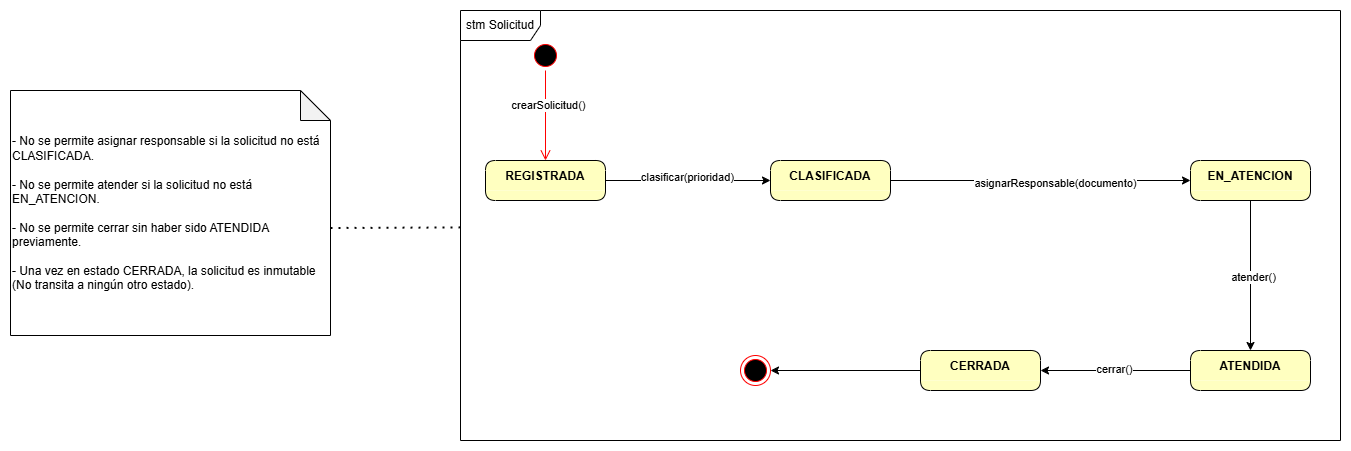

The diagram above was exported from draw.io. Its source (the exported page's mxGraphModel, read from the mxfile embedded in the PNG):
<mxGraphModel dx="1950" dy="604" grid="1" gridSize="10" guides="1" tooltips="1" connect="1" arrows="1" fold="1" page="1" pageScale="1" pageWidth="827" pageHeight="1169" math="0" shadow="0">
  <root>
    <mxCell id="0" />
    <mxCell id="1" parent="0" />
    <mxCell id="QEKZAn_DdT5k1k2VchPI-1" parent="1" style="ellipse;html=1;shape=startState;fillColor=#000000;strokeColor=#ff0000;" value="" vertex="1">
      <mxGeometry height="30" width="30" x="130" y="120" as="geometry" />
    </mxCell>
    <mxCell id="QEKZAn_DdT5k1k2VchPI-2" edge="1" parent="1" source="QEKZAn_DdT5k1k2VchPI-1" style="edgeStyle=orthogonalEdgeStyle;html=1;verticalAlign=bottom;endArrow=open;endSize=8;strokeColor=#ff0000;rounded=0;entryX=0.5;entryY=0;entryDx=0;entryDy=0;" target="Jk-YPFoF1SoKYiCjGGEf-41" value="">
      <mxGeometry relative="1" as="geometry">
        <mxPoint x="145" y="210" as="targetPoint" />
      </mxGeometry>
    </mxCell>
    <mxCell id="Jk-YPFoF1SoKYiCjGGEf-50" connectable="0" parent="QEKZAn_DdT5k1k2VchPI-2" style="edgeLabel;html=1;align=center;verticalAlign=middle;resizable=0;points=[];" value="crearSolicitud()" vertex="1">
      <mxGeometry relative="1" x="-0.2423" y="2" as="geometry">
        <mxPoint as="offset" />
      </mxGeometry>
    </mxCell>
    <mxCell id="Jk-YPFoF1SoKYiCjGGEf-51" edge="1" parent="1" source="Jk-YPFoF1SoKYiCjGGEf-41" style="edgeStyle=orthogonalEdgeStyle;rounded=0;orthogonalLoop=1;jettySize=auto;html=1;exitX=1;exitY=0.5;exitDx=0;exitDy=0;entryX=0;entryY=0.5;entryDx=0;entryDy=0;" target="Jk-YPFoF1SoKYiCjGGEf-44">
      <mxGeometry relative="1" as="geometry" />
    </mxCell>
    <mxCell id="Jk-YPFoF1SoKYiCjGGEf-52" connectable="0" parent="Jk-YPFoF1SoKYiCjGGEf-51" style="edgeLabel;html=1;align=center;verticalAlign=middle;resizable=0;points=[];" value="clasificar(prioridad)" vertex="1">
      <mxGeometry relative="1" x="-0.0156" y="4" as="geometry">
        <mxPoint as="offset" />
      </mxGeometry>
    </mxCell>
    <mxCell id="Jk-YPFoF1SoKYiCjGGEf-41" parent="1" style="swimlane;fontStyle=1;align=center;verticalAlign=middle;childLayout=stackLayout;horizontal=1;startSize=30;horizontalStack=0;resizeParent=0;resizeLast=1;container=0;fontColor=#000000;collapsible=0;rounded=1;arcSize=30;strokeColor=default;fillColor=#ffffc0;swimlaneFillColor=#ffffc0;dropTarget=0;swimlaneLine=0;labelPosition=center;verticalLabelPosition=middle;" value="REGISTRADA" vertex="1">
      <mxGeometry height="40" width="120" x="85" y="240" as="geometry" />
    </mxCell>
    <mxCell id="Jk-YPFoF1SoKYiCjGGEf-53" edge="1" parent="1" source="Jk-YPFoF1SoKYiCjGGEf-44" style="edgeStyle=orthogonalEdgeStyle;rounded=0;orthogonalLoop=1;jettySize=auto;html=1;exitX=1;exitY=0.5;exitDx=0;exitDy=0;entryX=0;entryY=0.5;entryDx=0;entryDy=0;" target="Jk-YPFoF1SoKYiCjGGEf-45">
      <mxGeometry relative="1" as="geometry" />
    </mxCell>
    <mxCell id="Jk-YPFoF1SoKYiCjGGEf-54" connectable="0" parent="Jk-YPFoF1SoKYiCjGGEf-53" style="edgeLabel;html=1;align=center;verticalAlign=middle;resizable=0;points=[];" value="asignarResponsable(documento)" vertex="1">
      <mxGeometry relative="1" x="0.102" y="-2" as="geometry">
        <mxPoint x="-1" as="offset" />
      </mxGeometry>
    </mxCell>
    <mxCell id="Jk-YPFoF1SoKYiCjGGEf-44" parent="1" style="swimlane;fontStyle=1;align=center;verticalAlign=middle;childLayout=stackLayout;horizontal=1;startSize=30;horizontalStack=0;resizeParent=0;resizeLast=1;container=0;fontColor=#000000;collapsible=0;rounded=1;arcSize=30;strokeColor=default;fillColor=#ffffc0;swimlaneFillColor=#ffffc0;dropTarget=0;swimlaneLine=0;labelPosition=center;verticalLabelPosition=middle;" value="CLASIFICADA" vertex="1">
      <mxGeometry height="40" width="120" x="370" y="240" as="geometry" />
    </mxCell>
    <mxCell id="Jk-YPFoF1SoKYiCjGGEf-55" edge="1" parent="1" source="Jk-YPFoF1SoKYiCjGGEf-45" style="edgeStyle=orthogonalEdgeStyle;rounded=0;orthogonalLoop=1;jettySize=auto;html=1;exitX=0.5;exitY=1;exitDx=0;exitDy=0;entryX=0.5;entryY=0;entryDx=0;entryDy=0;" target="Jk-YPFoF1SoKYiCjGGEf-46">
      <mxGeometry relative="1" as="geometry" />
    </mxCell>
    <mxCell id="Jk-YPFoF1SoKYiCjGGEf-56" connectable="0" parent="Jk-YPFoF1SoKYiCjGGEf-55" style="edgeLabel;html=1;align=center;verticalAlign=middle;resizable=0;points=[];" value="atender()" vertex="1">
      <mxGeometry relative="1" x="0.0197" y="2" as="geometry">
        <mxPoint y="-1" as="offset" />
      </mxGeometry>
    </mxCell>
    <mxCell id="Jk-YPFoF1SoKYiCjGGEf-45" parent="1" style="swimlane;fontStyle=1;align=center;verticalAlign=middle;childLayout=stackLayout;horizontal=1;startSize=30;horizontalStack=0;resizeParent=0;resizeLast=1;container=0;fontColor=#000000;collapsible=0;rounded=1;arcSize=30;strokeColor=default;fillColor=#ffffc0;swimlaneFillColor=#ffffc0;dropTarget=0;swimlaneLine=0;labelPosition=center;verticalLabelPosition=middle;" value="EN_ATENCION" vertex="1">
      <mxGeometry height="40" width="120" x="790" y="240" as="geometry" />
    </mxCell>
    <mxCell id="Jk-YPFoF1SoKYiCjGGEf-57" edge="1" parent="1" source="Jk-YPFoF1SoKYiCjGGEf-46" style="edgeStyle=orthogonalEdgeStyle;rounded=0;orthogonalLoop=1;jettySize=auto;html=1;exitX=0;exitY=0.5;exitDx=0;exitDy=0;entryX=1;entryY=0.5;entryDx=0;entryDy=0;" target="Jk-YPFoF1SoKYiCjGGEf-47">
      <mxGeometry relative="1" as="geometry" />
    </mxCell>
    <mxCell id="Jk-YPFoF1SoKYiCjGGEf-58" connectable="0" parent="Jk-YPFoF1SoKYiCjGGEf-57" style="edgeLabel;html=1;align=center;verticalAlign=middle;resizable=0;points=[];" value="cerrar()" vertex="1">
      <mxGeometry relative="1" x="0.0178" y="-2" as="geometry">
        <mxPoint x="-1" as="offset" />
      </mxGeometry>
    </mxCell>
    <mxCell id="Jk-YPFoF1SoKYiCjGGEf-46" parent="1" style="swimlane;fontStyle=1;align=center;verticalAlign=middle;childLayout=stackLayout;horizontal=1;startSize=30;horizontalStack=0;resizeParent=0;resizeLast=1;container=0;fontColor=#000000;collapsible=0;rounded=1;arcSize=30;strokeColor=default;fillColor=#ffffc0;swimlaneFillColor=#ffffc0;dropTarget=0;swimlaneLine=0;labelPosition=center;verticalLabelPosition=middle;" value="ATENDIDA" vertex="1">
      <mxGeometry height="40" width="120" x="790" y="430" as="geometry" />
    </mxCell>
    <mxCell id="Jk-YPFoF1SoKYiCjGGEf-60" edge="1" parent="1" source="Jk-YPFoF1SoKYiCjGGEf-47" style="edgeStyle=orthogonalEdgeStyle;rounded=0;orthogonalLoop=1;jettySize=auto;html=1;entryX=1;entryY=0.5;entryDx=0;entryDy=0;fontColor=light-dark(#000000,#EA6B66);strokeColor=light-dark(#000000,#EA6B66);" target="Jk-YPFoF1SoKYiCjGGEf-49">
      <mxGeometry relative="1" as="geometry" />
    </mxCell>
    <mxCell id="Jk-YPFoF1SoKYiCjGGEf-47" parent="1" style="swimlane;fontStyle=1;align=center;verticalAlign=middle;childLayout=stackLayout;horizontal=1;startSize=30;horizontalStack=0;resizeParent=0;resizeLast=1;container=0;fontColor=#000000;collapsible=0;rounded=1;arcSize=30;strokeColor=default;fillColor=#ffffc0;swimlaneFillColor=#ffffc0;dropTarget=0;swimlaneLine=0;labelPosition=center;verticalLabelPosition=middle;" value="CERRADA" vertex="1">
      <mxGeometry height="40" width="120" x="520" y="430" as="geometry" />
    </mxCell>
    <mxCell id="Jk-YPFoF1SoKYiCjGGEf-49" parent="1" style="ellipse;html=1;shape=endState;fillColor=#000000;strokeColor=#ff0000;" value="" vertex="1">
      <mxGeometry height="30" width="30" x="340" y="435" as="geometry" />
    </mxCell>
    <mxCell id="Jk-YPFoF1SoKYiCjGGEf-62" parent="1" style="shape=umlFrame;whiteSpace=wrap;html=1;pointerEvents=0;width=80;height=30;" value="stm Solicitud" vertex="1">
      <mxGeometry height="430" width="880" x="60" y="90" as="geometry" />
    </mxCell>
    <mxCell id="Jk-YPFoF1SoKYiCjGGEf-63" parent="1" style="shape=note;whiteSpace=wrap;html=1;backgroundOutline=1;darkOpacity=0.05;align=left;" value="&lt;div&gt;- No se permite asignar responsable si la solicitud no está CLASIFICADA.&lt;/div&gt;&lt;div&gt;&lt;br&gt;&lt;/div&gt;&lt;div&gt;- No se permite atender si la solicitud no está EN_ATENCION.&lt;/div&gt;&lt;div&gt;&lt;br&gt;&lt;/div&gt;&lt;div&gt;- No se permite cerrar sin haber sido ATENDIDA previamente.&lt;/div&gt;&lt;div&gt;&lt;br&gt;&lt;/div&gt;&lt;div&gt;- Una vez en estado CERRADA, la solicitud es inmutable (No transita a ningún otro estado).&lt;/div&gt;" vertex="1">
      <mxGeometry height="245" width="320" x="-390" y="170" as="geometry" />
    </mxCell>
    <mxCell id="Jk-YPFoF1SoKYiCjGGEf-64" edge="1" parent="1" source="Jk-YPFoF1SoKYiCjGGEf-63" style="endArrow=none;dashed=1;html=1;dashPattern=1 3;strokeWidth=2;rounded=0;exitX=0;exitY=0;exitDx=320;exitDy=137.5;exitPerimeter=0;" target="Jk-YPFoF1SoKYiCjGGEf-62" value="">
      <mxGeometry height="50" relative="1" width="50" as="geometry">
        <mxPoint x="150" y="390" as="sourcePoint" />
        <mxPoint x="200" y="340" as="targetPoint" />
      </mxGeometry>
    </mxCell>
  </root>
</mxGraphModel>